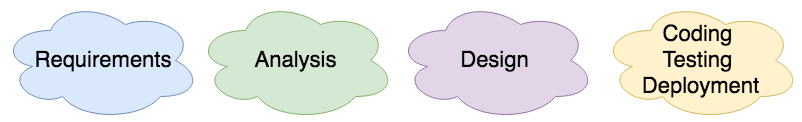

The diagram above was exported from draw.io. Its source (the exported page's mxGraphModel, read from the mxfile embedded in the PNG):
<mxGraphModel dx="1287" dy="787" grid="1" gridSize="10" guides="1" tooltips="1" connect="1" arrows="1" fold="1" page="1" pageScale="1" pageWidth="1100" pageHeight="850" math="0" shadow="0">
  <root>
    <mxCell id="0" />
    <mxCell id="1" parent="0" />
    <mxCell id="AgyUroNf17R1rrgsSikX-1" value="Requirements" style="ellipse;shape=cloud;whiteSpace=wrap;html=1;fontSize=22;spacingLeft=5;fillColor=#dae8fc;strokeColor=#6c8ebf;" vertex="1" parent="1">
      <mxGeometry x="225" y="560" width="200" height="120" as="geometry" />
    </mxCell>
    <mxCell id="AgyUroNf17R1rrgsSikX-2" value="Analysis" style="ellipse;shape=cloud;whiteSpace=wrap;html=1;fontSize=22;fillColor=#d5e8d4;strokeColor=#82b366;" vertex="1" parent="1">
      <mxGeometry x="420" y="560" width="200" height="120" as="geometry" />
    </mxCell>
    <mxCell id="AgyUroNf17R1rrgsSikX-3" value="Design" style="ellipse;shape=cloud;whiteSpace=wrap;html=1;fontSize=22;fillColor=#e1d5e7;strokeColor=#9673a6;" vertex="1" parent="1">
      <mxGeometry x="620" y="560" width="200" height="120" as="geometry" />
    </mxCell>
    <mxCell id="AgyUroNf17R1rrgsSikX-4" value="Coding &lt;br&gt;Testing &lt;br&gt;Deployment" style="ellipse;shape=cloud;whiteSpace=wrap;html=1;fontSize=22;fillColor=#fff2cc;strokeColor=#d6b656;" vertex="1" parent="1">
      <mxGeometry x="825" y="560" width="200" height="120" as="geometry" />
    </mxCell>
  </root>
</mxGraphModel>